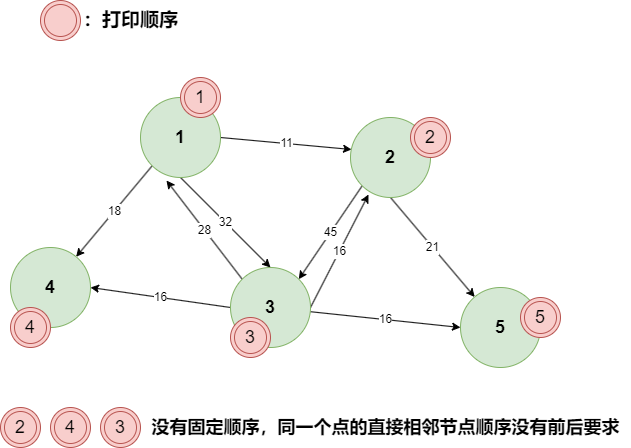

The diagram above was exported from draw.io. Its source (the exported page's mxGraphModel, read from the mxfile embedded in the PNG):
<mxGraphModel dx="850" dy="739" grid="1" gridSize="10" guides="1" tooltips="1" connect="1" arrows="1" fold="1" page="1" pageScale="1" pageWidth="827" pageHeight="1169" math="0" shadow="0">
  <root>
    <mxCell id="0" />
    <mxCell id="1" parent="0" />
    <mxCell id="kbl_zzu8j0b8Thxx8u8M-1" value="32" style="rounded=0;orthogonalLoop=1;jettySize=auto;html=1;exitX=0.5;exitY=1;exitDx=0;exitDy=0;entryX=0.5;entryY=0;entryDx=0;entryDy=0;" edge="1" parent="1" source="kbl_zzu8j0b8Thxx8u8M-4" target="kbl_zzu8j0b8Thxx8u8M-12">
      <mxGeometry relative="1" as="geometry" />
    </mxCell>
    <mxCell id="kbl_zzu8j0b8Thxx8u8M-2" value="11" style="rounded=0;orthogonalLoop=1;jettySize=auto;html=1;exitX=1;exitY=0.5;exitDx=0;exitDy=0;entryX=0.013;entryY=0.4;entryDx=0;entryDy=0;entryPerimeter=0;" edge="1" parent="1" source="kbl_zzu8j0b8Thxx8u8M-4" target="kbl_zzu8j0b8Thxx8u8M-7">
      <mxGeometry relative="1" as="geometry" />
    </mxCell>
    <mxCell id="kbl_zzu8j0b8Thxx8u8M-3" value="18" style="rounded=0;orthogonalLoop=1;jettySize=auto;html=1;exitX=0;exitY=1;exitDx=0;exitDy=0;" edge="1" parent="1" source="kbl_zzu8j0b8Thxx8u8M-4" target="kbl_zzu8j0b8Thxx8u8M-13">
      <mxGeometry relative="1" as="geometry" />
    </mxCell>
    <mxCell id="kbl_zzu8j0b8Thxx8u8M-4" value="&lt;font style=&quot;font-size: 18px;&quot;&gt;&lt;b&gt;1&lt;/b&gt;&lt;/font&gt;" style="ellipse;whiteSpace=wrap;html=1;aspect=fixed;fillColor=#d5e8d4;strokeColor=#82b366;" vertex="1" parent="1">
      <mxGeometry x="150" y="220" width="80" height="80" as="geometry" />
    </mxCell>
    <mxCell id="kbl_zzu8j0b8Thxx8u8M-5" value="45" style="rounded=0;orthogonalLoop=1;jettySize=auto;html=1;exitX=0;exitY=1;exitDx=0;exitDy=0;entryX=1;entryY=0;entryDx=0;entryDy=0;" edge="1" parent="1" source="kbl_zzu8j0b8Thxx8u8M-7" target="kbl_zzu8j0b8Thxx8u8M-12">
      <mxGeometry relative="1" as="geometry" />
    </mxCell>
    <mxCell id="kbl_zzu8j0b8Thxx8u8M-6" value="21" style="rounded=0;orthogonalLoop=1;jettySize=auto;html=1;exitX=0.5;exitY=1;exitDx=0;exitDy=0;" edge="1" parent="1" source="kbl_zzu8j0b8Thxx8u8M-7" target="kbl_zzu8j0b8Thxx8u8M-14">
      <mxGeometry relative="1" as="geometry" />
    </mxCell>
    <mxCell id="kbl_zzu8j0b8Thxx8u8M-7" value="&lt;font style=&quot;font-size: 18px;&quot;&gt;&lt;b&gt;2&lt;/b&gt;&lt;/font&gt;" style="ellipse;whiteSpace=wrap;html=1;aspect=fixed;fillColor=#d5e8d4;strokeColor=#82b366;" vertex="1" parent="1">
      <mxGeometry x="360" y="240" width="80" height="80" as="geometry" />
    </mxCell>
    <mxCell id="kbl_zzu8j0b8Thxx8u8M-8" value="16" style="rounded=0;orthogonalLoop=1;jettySize=auto;html=1;exitX=0;exitY=0.5;exitDx=0;exitDy=0;entryX=1;entryY=0.5;entryDx=0;entryDy=0;" edge="1" parent="1" source="kbl_zzu8j0b8Thxx8u8M-12" target="kbl_zzu8j0b8Thxx8u8M-13">
      <mxGeometry relative="1" as="geometry" />
    </mxCell>
    <mxCell id="kbl_zzu8j0b8Thxx8u8M-9" value="16" style="rounded=0;orthogonalLoop=1;jettySize=auto;html=1;entryX=0;entryY=0.5;entryDx=0;entryDy=0;" edge="1" parent="1" source="kbl_zzu8j0b8Thxx8u8M-12" target="kbl_zzu8j0b8Thxx8u8M-14">
      <mxGeometry relative="1" as="geometry" />
    </mxCell>
    <mxCell id="kbl_zzu8j0b8Thxx8u8M-10" value="28" style="rounded=0;orthogonalLoop=1;jettySize=auto;html=1;exitX=0;exitY=0;exitDx=0;exitDy=0;entryX=0.325;entryY=1.038;entryDx=0;entryDy=0;entryPerimeter=0;" edge="1" parent="1" source="kbl_zzu8j0b8Thxx8u8M-12" target="kbl_zzu8j0b8Thxx8u8M-4">
      <mxGeometry relative="1" as="geometry" />
    </mxCell>
    <mxCell id="kbl_zzu8j0b8Thxx8u8M-11" value="16" style="rounded=0;orthogonalLoop=1;jettySize=auto;html=1;exitX=1;exitY=0.5;exitDx=0;exitDy=0;entryX=0.225;entryY=0.963;entryDx=0;entryDy=0;entryPerimeter=0;" edge="1" parent="1" source="kbl_zzu8j0b8Thxx8u8M-12" target="kbl_zzu8j0b8Thxx8u8M-7">
      <mxGeometry relative="1" as="geometry" />
    </mxCell>
    <mxCell id="kbl_zzu8j0b8Thxx8u8M-12" value="&lt;font style=&quot;font-size: 18px;&quot;&gt;&lt;b&gt;3&lt;/b&gt;&lt;/font&gt;" style="ellipse;whiteSpace=wrap;html=1;aspect=fixed;fillColor=#d5e8d4;strokeColor=#82b366;" vertex="1" parent="1">
      <mxGeometry x="240" y="390" width="80" height="80" as="geometry" />
    </mxCell>
    <mxCell id="kbl_zzu8j0b8Thxx8u8M-13" value="&lt;font style=&quot;font-size: 18px;&quot;&gt;&lt;b&gt;4&lt;/b&gt;&lt;/font&gt;" style="ellipse;whiteSpace=wrap;html=1;aspect=fixed;fillColor=#d5e8d4;strokeColor=#82b366;" vertex="1" parent="1">
      <mxGeometry x="20" y="370" width="80" height="80" as="geometry" />
    </mxCell>
    <mxCell id="kbl_zzu8j0b8Thxx8u8M-14" value="&lt;font style=&quot;font-size: 18px;&quot;&gt;&lt;b&gt;5&lt;/b&gt;&lt;/font&gt;" style="ellipse;whiteSpace=wrap;html=1;aspect=fixed;fillColor=#d5e8d4;strokeColor=#82b366;" vertex="1" parent="1">
      <mxGeometry x="470" y="410" width="80" height="80" as="geometry" />
    </mxCell>
    <mxCell id="kbl_zzu8j0b8Thxx8u8M-17" value="&lt;font style=&quot;font-size: 18px;&quot;&gt;1&lt;/font&gt;" style="ellipse;shape=doubleEllipse;whiteSpace=wrap;html=1;aspect=fixed;fillColor=#f8cecc;strokeColor=#b85450;" vertex="1" parent="1">
      <mxGeometry x="190" y="200" width="40" height="40" as="geometry" />
    </mxCell>
    <mxCell id="kbl_zzu8j0b8Thxx8u8M-18" value="" style="ellipse;shape=doubleEllipse;whiteSpace=wrap;html=1;aspect=fixed;fillColor=#f8cecc;strokeColor=#b85450;" vertex="1" parent="1">
      <mxGeometry x="50" y="123" width="40" height="40" as="geometry" />
    </mxCell>
    <mxCell id="kbl_zzu8j0b8Thxx8u8M-21" value="&lt;font style=&quot;font-size: 19px;&quot;&gt;&lt;b&gt;：打印顺序&lt;/b&gt;&lt;/font&gt;" style="text;html=1;align=center;verticalAlign=middle;resizable=0;points=[];autosize=1;strokeColor=none;fillColor=none;" vertex="1" parent="1">
      <mxGeometry x="80" y="123" width="120" height="40" as="geometry" />
    </mxCell>
    <mxCell id="kbl_zzu8j0b8Thxx8u8M-22" value="&lt;font style=&quot;font-size: 18px;&quot;&gt;2&lt;/font&gt;" style="ellipse;shape=doubleEllipse;whiteSpace=wrap;html=1;aspect=fixed;fillColor=#f8cecc;strokeColor=#b85450;" vertex="1" parent="1">
      <mxGeometry x="420" y="240" width="40" height="40" as="geometry" />
    </mxCell>
    <mxCell id="kbl_zzu8j0b8Thxx8u8M-23" value="&lt;font style=&quot;font-size: 18px;&quot;&gt;3&lt;/font&gt;" style="ellipse;shape=doubleEllipse;whiteSpace=wrap;html=1;aspect=fixed;fillColor=#f8cecc;strokeColor=#b85450;" vertex="1" parent="1">
      <mxGeometry x="240" y="440" width="40" height="40" as="geometry" />
    </mxCell>
    <mxCell id="kbl_zzu8j0b8Thxx8u8M-24" value="&lt;font style=&quot;font-size: 18px;&quot;&gt;4&lt;/font&gt;" style="ellipse;shape=doubleEllipse;whiteSpace=wrap;html=1;aspect=fixed;fillColor=#f8cecc;strokeColor=#b85450;" vertex="1" parent="1">
      <mxGeometry x="20" y="430" width="40" height="40" as="geometry" />
    </mxCell>
    <mxCell id="kbl_zzu8j0b8Thxx8u8M-25" value="&lt;font style=&quot;font-size: 18px;&quot;&gt;5&lt;/font&gt;" style="ellipse;shape=doubleEllipse;whiteSpace=wrap;html=1;aspect=fixed;fillColor=#f8cecc;strokeColor=#b85450;" vertex="1" parent="1">
      <mxGeometry x="530" y="420" width="40" height="40" as="geometry" />
    </mxCell>
    <mxCell id="kbl_zzu8j0b8Thxx8u8M-26" value="&lt;font style=&quot;font-size: 18px;&quot;&gt;4&lt;/font&gt;" style="ellipse;shape=doubleEllipse;whiteSpace=wrap;html=1;aspect=fixed;fillColor=#f8cecc;strokeColor=#b85450;" vertex="1" parent="1">
      <mxGeometry x="60" y="530" width="40" height="40" as="geometry" />
    </mxCell>
    <mxCell id="kbl_zzu8j0b8Thxx8u8M-27" value="&lt;font style=&quot;font-size: 18px;&quot;&gt;2&lt;/font&gt;" style="ellipse;shape=doubleEllipse;whiteSpace=wrap;html=1;aspect=fixed;fillColor=#f8cecc;strokeColor=#b85450;" vertex="1" parent="1">
      <mxGeometry x="10" y="530" width="40" height="40" as="geometry" />
    </mxCell>
    <mxCell id="kbl_zzu8j0b8Thxx8u8M-28" value="&lt;font style=&quot;font-size: 18px;&quot;&gt;3&lt;/font&gt;" style="ellipse;shape=doubleEllipse;whiteSpace=wrap;html=1;aspect=fixed;fillColor=#f8cecc;strokeColor=#b85450;" vertex="1" parent="1">
      <mxGeometry x="110" y="530" width="40" height="40" as="geometry" />
    </mxCell>
    <mxCell id="kbl_zzu8j0b8Thxx8u8M-29" value="&lt;font style=&quot;font-size: 18px;&quot;&gt;&lt;b&gt;没有固定顺序，同一个点的直接相邻节点顺序没有前后要求&lt;/b&gt;&lt;/font&gt;" style="text;html=1;align=center;verticalAlign=middle;resizable=0;points=[];autosize=1;strokeColor=none;fillColor=none;" vertex="1" parent="1">
      <mxGeometry x="150" y="530" width="490" height="40" as="geometry" />
    </mxCell>
  </root>
</mxGraphModel>